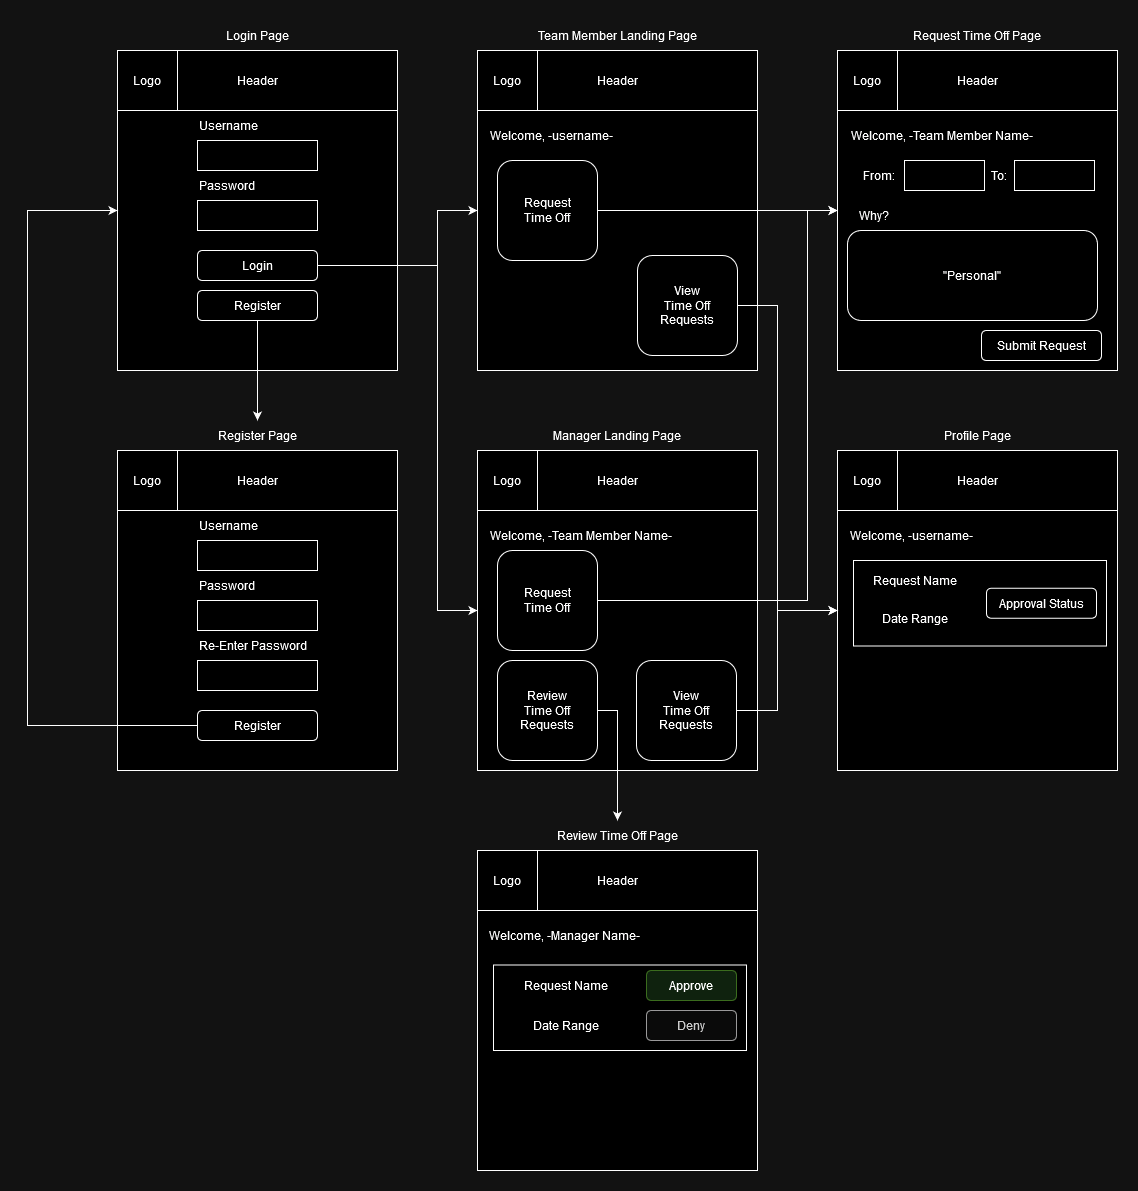

The diagram above was exported from draw.io. Its source (the exported page's mxGraphModel, read from the mxfile embedded in the PNG):
<mxGraphModel dx="2261" dy="774" grid="1" gridSize="10" guides="1" tooltips="1" connect="1" arrows="1" fold="1" page="1" pageScale="1" pageWidth="827" pageHeight="1169" math="0" shadow="0">
  <root>
    <mxCell id="WIyWlLk6GJQsqaUBKTNV-0" />
    <mxCell id="WIyWlLk6GJQsqaUBKTNV-1" parent="WIyWlLk6GJQsqaUBKTNV-0" />
    <mxCell id="e9EGf1c5c3i4PHd5AQKQ-1" value="" style="rounded=0;whiteSpace=wrap;html=1;" vertex="1" parent="WIyWlLk6GJQsqaUBKTNV-1">
      <mxGeometry x="40" y="40" width="280" height="320" as="geometry" />
    </mxCell>
    <mxCell id="e9EGf1c5c3i4PHd5AQKQ-2" value="" style="rounded=0;whiteSpace=wrap;html=1;" vertex="1" parent="WIyWlLk6GJQsqaUBKTNV-1">
      <mxGeometry x="120" y="130" width="120" height="30" as="geometry" />
    </mxCell>
    <mxCell id="e9EGf1c5c3i4PHd5AQKQ-3" value="" style="rounded=0;whiteSpace=wrap;html=1;" vertex="1" parent="WIyWlLk6GJQsqaUBKTNV-1">
      <mxGeometry x="120" y="190" width="120" height="30" as="geometry" />
    </mxCell>
    <mxCell id="e9EGf1c5c3i4PHd5AQKQ-4" value="Username" style="text;html=1;align=left;verticalAlign=middle;whiteSpace=wrap;rounded=0;" vertex="1" parent="WIyWlLk6GJQsqaUBKTNV-1">
      <mxGeometry x="120" y="100" width="120" height="30" as="geometry" />
    </mxCell>
    <mxCell id="e9EGf1c5c3i4PHd5AQKQ-5" value="Password" style="text;html=1;align=left;verticalAlign=middle;whiteSpace=wrap;rounded=0;" vertex="1" parent="WIyWlLk6GJQsqaUBKTNV-1">
      <mxGeometry x="120" y="160" width="120" height="30" as="geometry" />
    </mxCell>
    <mxCell id="e9EGf1c5c3i4PHd5AQKQ-19" style="edgeStyle=orthogonalEdgeStyle;rounded=0;orthogonalLoop=1;jettySize=auto;html=1;exitX=1;exitY=0.5;exitDx=0;exitDy=0;entryX=0;entryY=0.5;entryDx=0;entryDy=0;" edge="1" parent="WIyWlLk6GJQsqaUBKTNV-1" source="e9EGf1c5c3i4PHd5AQKQ-6" target="e9EGf1c5c3i4PHd5AQKQ-11">
      <mxGeometry relative="1" as="geometry">
        <Array as="points">
          <mxPoint x="360" y="255" />
          <mxPoint x="360" y="200" />
        </Array>
      </mxGeometry>
    </mxCell>
    <mxCell id="e9EGf1c5c3i4PHd5AQKQ-39" style="edgeStyle=orthogonalEdgeStyle;rounded=0;orthogonalLoop=1;jettySize=auto;html=1;exitX=1;exitY=0.5;exitDx=0;exitDy=0;entryX=0;entryY=0.5;entryDx=0;entryDy=0;" edge="1" parent="WIyWlLk6GJQsqaUBKTNV-1" source="e9EGf1c5c3i4PHd5AQKQ-6" target="e9EGf1c5c3i4PHd5AQKQ-27">
      <mxGeometry relative="1" as="geometry">
        <Array as="points">
          <mxPoint x="360" y="255" />
          <mxPoint x="360" y="600" />
        </Array>
      </mxGeometry>
    </mxCell>
    <mxCell id="e9EGf1c5c3i4PHd5AQKQ-6" value="&lt;div&gt;Login&lt;/div&gt;" style="rounded=1;whiteSpace=wrap;html=1;" vertex="1" parent="WIyWlLk6GJQsqaUBKTNV-1">
      <mxGeometry x="120" y="240" width="120" height="30" as="geometry" />
    </mxCell>
    <mxCell id="e9EGf1c5c3i4PHd5AQKQ-18" style="edgeStyle=orthogonalEdgeStyle;rounded=0;orthogonalLoop=1;jettySize=auto;html=1;exitX=0.5;exitY=1;exitDx=0;exitDy=0;entryX=0.5;entryY=0;entryDx=0;entryDy=0;" edge="1" parent="WIyWlLk6GJQsqaUBKTNV-1" source="e9EGf1c5c3i4PHd5AQKQ-7" target="e9EGf1c5c3i4PHd5AQKQ-10">
      <mxGeometry relative="1" as="geometry" />
    </mxCell>
    <mxCell id="e9EGf1c5c3i4PHd5AQKQ-7" value="Register" style="rounded=1;whiteSpace=wrap;html=1;" vertex="1" parent="WIyWlLk6GJQsqaUBKTNV-1">
      <mxGeometry x="120" y="280" width="120" height="30" as="geometry" />
    </mxCell>
    <mxCell id="e9EGf1c5c3i4PHd5AQKQ-8" value="Login Page" style="text;html=1;align=center;verticalAlign=middle;whiteSpace=wrap;rounded=0;" vertex="1" parent="WIyWlLk6GJQsqaUBKTNV-1">
      <mxGeometry x="40" y="10" width="280" height="30" as="geometry" />
    </mxCell>
    <mxCell id="e9EGf1c5c3i4PHd5AQKQ-9" value="" style="rounded=0;whiteSpace=wrap;html=1;" vertex="1" parent="WIyWlLk6GJQsqaUBKTNV-1">
      <mxGeometry x="40" y="440" width="280" height="320" as="geometry" />
    </mxCell>
    <mxCell id="e9EGf1c5c3i4PHd5AQKQ-10" value="Register Page" style="text;html=1;align=center;verticalAlign=middle;whiteSpace=wrap;rounded=0;" vertex="1" parent="WIyWlLk6GJQsqaUBKTNV-1">
      <mxGeometry x="40" y="410" width="280" height="30" as="geometry" />
    </mxCell>
    <mxCell id="e9EGf1c5c3i4PHd5AQKQ-11" value="" style="rounded=0;whiteSpace=wrap;html=1;" vertex="1" parent="WIyWlLk6GJQsqaUBKTNV-1">
      <mxGeometry x="400" y="40" width="280" height="320" as="geometry" />
    </mxCell>
    <mxCell id="e9EGf1c5c3i4PHd5AQKQ-12" value="Header" style="rounded=0;whiteSpace=wrap;html=1;" vertex="1" parent="WIyWlLk6GJQsqaUBKTNV-1">
      <mxGeometry x="40" y="40" width="280" height="60" as="geometry" />
    </mxCell>
    <mxCell id="e9EGf1c5c3i4PHd5AQKQ-13" value="Logo" style="rounded=0;whiteSpace=wrap;html=1;" vertex="1" parent="WIyWlLk6GJQsqaUBKTNV-1">
      <mxGeometry x="40" y="40" width="60" height="60" as="geometry" />
    </mxCell>
    <mxCell id="e9EGf1c5c3i4PHd5AQKQ-14" value="Header" style="rounded=0;whiteSpace=wrap;html=1;" vertex="1" parent="WIyWlLk6GJQsqaUBKTNV-1">
      <mxGeometry x="400" y="40" width="280" height="60" as="geometry" />
    </mxCell>
    <mxCell id="e9EGf1c5c3i4PHd5AQKQ-15" value="Logo" style="rounded=0;whiteSpace=wrap;html=1;" vertex="1" parent="WIyWlLk6GJQsqaUBKTNV-1">
      <mxGeometry x="400" y="40" width="60" height="60" as="geometry" />
    </mxCell>
    <mxCell id="e9EGf1c5c3i4PHd5AQKQ-16" value="Header" style="rounded=0;whiteSpace=wrap;html=1;" vertex="1" parent="WIyWlLk6GJQsqaUBKTNV-1">
      <mxGeometry x="40" y="440" width="280" height="60" as="geometry" />
    </mxCell>
    <mxCell id="e9EGf1c5c3i4PHd5AQKQ-17" value="Logo" style="rounded=0;whiteSpace=wrap;html=1;" vertex="1" parent="WIyWlLk6GJQsqaUBKTNV-1">
      <mxGeometry x="40" y="440" width="60" height="60" as="geometry" />
    </mxCell>
    <mxCell id="e9EGf1c5c3i4PHd5AQKQ-45" style="edgeStyle=orthogonalEdgeStyle;rounded=0;orthogonalLoop=1;jettySize=auto;html=1;exitX=1;exitY=0.5;exitDx=0;exitDy=0;" edge="1" parent="WIyWlLk6GJQsqaUBKTNV-1" source="e9EGf1c5c3i4PHd5AQKQ-21" target="e9EGf1c5c3i4PHd5AQKQ-41">
      <mxGeometry relative="1" as="geometry">
        <Array as="points">
          <mxPoint x="520" y="200" />
        </Array>
      </mxGeometry>
    </mxCell>
    <mxCell id="e9EGf1c5c3i4PHd5AQKQ-21" value="&lt;div&gt;Request&lt;/div&gt;&lt;div&gt;Time Off&lt;br&gt;&lt;/div&gt;" style="rounded=1;whiteSpace=wrap;html=1;" vertex="1" parent="WIyWlLk6GJQsqaUBKTNV-1">
      <mxGeometry x="420" y="150" width="100" height="100" as="geometry" />
    </mxCell>
    <mxCell id="e9EGf1c5c3i4PHd5AQKQ-22" value="Request Time Off Page" style="text;html=1;align=center;verticalAlign=middle;whiteSpace=wrap;rounded=0;" vertex="1" parent="WIyWlLk6GJQsqaUBKTNV-1">
      <mxGeometry x="760" y="10" width="280" height="30" as="geometry" />
    </mxCell>
    <mxCell id="e9EGf1c5c3i4PHd5AQKQ-27" value="" style="rounded=0;whiteSpace=wrap;html=1;" vertex="1" parent="WIyWlLk6GJQsqaUBKTNV-1">
      <mxGeometry x="400" y="440" width="280" height="320" as="geometry" />
    </mxCell>
    <mxCell id="e9EGf1c5c3i4PHd5AQKQ-28" value="Header" style="rounded=0;whiteSpace=wrap;html=1;" vertex="1" parent="WIyWlLk6GJQsqaUBKTNV-1">
      <mxGeometry x="400" y="440" width="280" height="60" as="geometry" />
    </mxCell>
    <mxCell id="e9EGf1c5c3i4PHd5AQKQ-29" value="Logo" style="rounded=0;whiteSpace=wrap;html=1;" vertex="1" parent="WIyWlLk6GJQsqaUBKTNV-1">
      <mxGeometry x="400" y="440" width="60" height="60" as="geometry" />
    </mxCell>
    <mxCell id="e9EGf1c5c3i4PHd5AQKQ-46" style="edgeStyle=orthogonalEdgeStyle;rounded=0;orthogonalLoop=1;jettySize=auto;html=1;exitX=1;exitY=0.5;exitDx=0;exitDy=0;entryX=0;entryY=0.5;entryDx=0;entryDy=0;" edge="1" parent="WIyWlLk6GJQsqaUBKTNV-1" source="e9EGf1c5c3i4PHd5AQKQ-30" target="e9EGf1c5c3i4PHd5AQKQ-41">
      <mxGeometry relative="1" as="geometry">
        <Array as="points">
          <mxPoint x="730" y="590" />
          <mxPoint x="730" y="200" />
        </Array>
      </mxGeometry>
    </mxCell>
    <mxCell id="e9EGf1c5c3i4PHd5AQKQ-30" value="&lt;div&gt;Request&lt;/div&gt;&lt;div&gt;Time Off&lt;br&gt;&lt;/div&gt;" style="rounded=1;whiteSpace=wrap;html=1;" vertex="1" parent="WIyWlLk6GJQsqaUBKTNV-1">
      <mxGeometry x="420" y="540" width="100" height="100" as="geometry" />
    </mxCell>
    <mxCell id="e9EGf1c5c3i4PHd5AQKQ-31" value="Manager Landing Page" style="text;html=1;align=center;verticalAlign=middle;whiteSpace=wrap;rounded=0;" vertex="1" parent="WIyWlLk6GJQsqaUBKTNV-1">
      <mxGeometry x="400" y="410" width="280" height="30" as="geometry" />
    </mxCell>
    <mxCell id="e9EGf1c5c3i4PHd5AQKQ-32" value="" style="rounded=0;whiteSpace=wrap;html=1;" vertex="1" parent="WIyWlLk6GJQsqaUBKTNV-1">
      <mxGeometry x="120" y="530" width="120" height="30" as="geometry" />
    </mxCell>
    <mxCell id="e9EGf1c5c3i4PHd5AQKQ-33" value="" style="rounded=0;whiteSpace=wrap;html=1;" vertex="1" parent="WIyWlLk6GJQsqaUBKTNV-1">
      <mxGeometry x="120" y="590" width="120" height="30" as="geometry" />
    </mxCell>
    <mxCell id="e9EGf1c5c3i4PHd5AQKQ-34" value="Username" style="text;html=1;align=left;verticalAlign=middle;whiteSpace=wrap;rounded=0;" vertex="1" parent="WIyWlLk6GJQsqaUBKTNV-1">
      <mxGeometry x="120" y="500" width="120" height="30" as="geometry" />
    </mxCell>
    <mxCell id="e9EGf1c5c3i4PHd5AQKQ-35" value="Password" style="text;html=1;align=left;verticalAlign=middle;whiteSpace=wrap;rounded=0;" vertex="1" parent="WIyWlLk6GJQsqaUBKTNV-1">
      <mxGeometry x="120" y="560" width="120" height="30" as="geometry" />
    </mxCell>
    <mxCell id="e9EGf1c5c3i4PHd5AQKQ-36" value="" style="rounded=0;whiteSpace=wrap;html=1;" vertex="1" parent="WIyWlLk6GJQsqaUBKTNV-1">
      <mxGeometry x="120" y="650" width="120" height="30" as="geometry" />
    </mxCell>
    <mxCell id="e9EGf1c5c3i4PHd5AQKQ-37" value="Re-Enter Password" style="text;html=1;align=left;verticalAlign=middle;whiteSpace=wrap;rounded=0;" vertex="1" parent="WIyWlLk6GJQsqaUBKTNV-1">
      <mxGeometry x="120" y="620" width="120" height="30" as="geometry" />
    </mxCell>
    <mxCell id="e9EGf1c5c3i4PHd5AQKQ-87" style="edgeStyle=orthogonalEdgeStyle;rounded=0;orthogonalLoop=1;jettySize=auto;html=1;exitX=0;exitY=0.5;exitDx=0;exitDy=0;entryX=0;entryY=0.5;entryDx=0;entryDy=0;" edge="1" parent="WIyWlLk6GJQsqaUBKTNV-1" source="e9EGf1c5c3i4PHd5AQKQ-38" target="e9EGf1c5c3i4PHd5AQKQ-1">
      <mxGeometry relative="1" as="geometry">
        <Array as="points">
          <mxPoint x="-50" y="715" />
          <mxPoint x="-50" y="200" />
        </Array>
      </mxGeometry>
    </mxCell>
    <mxCell id="e9EGf1c5c3i4PHd5AQKQ-38" value="Register" style="rounded=1;whiteSpace=wrap;html=1;" vertex="1" parent="WIyWlLk6GJQsqaUBKTNV-1">
      <mxGeometry x="120" y="700" width="120" height="30" as="geometry" />
    </mxCell>
    <mxCell id="e9EGf1c5c3i4PHd5AQKQ-93" style="edgeStyle=orthogonalEdgeStyle;rounded=0;orthogonalLoop=1;jettySize=auto;html=1;exitX=1;exitY=0.5;exitDx=0;exitDy=0;entryX=0.5;entryY=0;entryDx=0;entryDy=0;" edge="1" parent="WIyWlLk6GJQsqaUBKTNV-1" source="e9EGf1c5c3i4PHd5AQKQ-40" target="e9EGf1c5c3i4PHd5AQKQ-60">
      <mxGeometry relative="1" as="geometry" />
    </mxCell>
    <mxCell id="e9EGf1c5c3i4PHd5AQKQ-40" value="&lt;div&gt;Review&lt;/div&gt;&lt;div&gt;Time Off&lt;/div&gt;&lt;div&gt;Requests&lt;br&gt;&lt;/div&gt;" style="rounded=1;whiteSpace=wrap;html=1;" vertex="1" parent="WIyWlLk6GJQsqaUBKTNV-1">
      <mxGeometry x="420" y="650" width="100" height="100" as="geometry" />
    </mxCell>
    <mxCell id="e9EGf1c5c3i4PHd5AQKQ-41" value="" style="rounded=0;whiteSpace=wrap;html=1;" vertex="1" parent="WIyWlLk6GJQsqaUBKTNV-1">
      <mxGeometry x="760" y="40" width="280" height="320" as="geometry" />
    </mxCell>
    <mxCell id="e9EGf1c5c3i4PHd5AQKQ-42" value="Header" style="rounded=0;whiteSpace=wrap;html=1;" vertex="1" parent="WIyWlLk6GJQsqaUBKTNV-1">
      <mxGeometry x="760" y="40" width="280" height="60" as="geometry" />
    </mxCell>
    <mxCell id="e9EGf1c5c3i4PHd5AQKQ-43" value="Logo" style="rounded=0;whiteSpace=wrap;html=1;" vertex="1" parent="WIyWlLk6GJQsqaUBKTNV-1">
      <mxGeometry x="760" y="40" width="60" height="60" as="geometry" />
    </mxCell>
    <mxCell id="e9EGf1c5c3i4PHd5AQKQ-44" value="&lt;div&gt;Team Member Landing Page&lt;/div&gt;" style="text;html=1;align=center;verticalAlign=middle;whiteSpace=wrap;rounded=0;" vertex="1" parent="WIyWlLk6GJQsqaUBKTNV-1">
      <mxGeometry x="400" y="10" width="280" height="30" as="geometry" />
    </mxCell>
    <mxCell id="e9EGf1c5c3i4PHd5AQKQ-47" value="" style="rounded=0;whiteSpace=wrap;html=1;" vertex="1" parent="WIyWlLk6GJQsqaUBKTNV-1">
      <mxGeometry x="827" y="150" width="80" height="30" as="geometry" />
    </mxCell>
    <mxCell id="e9EGf1c5c3i4PHd5AQKQ-48" value="" style="rounded=0;whiteSpace=wrap;html=1;" vertex="1" parent="WIyWlLk6GJQsqaUBKTNV-1">
      <mxGeometry x="937" y="150" width="80" height="30" as="geometry" />
    </mxCell>
    <mxCell id="e9EGf1c5c3i4PHd5AQKQ-49" value="To:" style="text;html=1;align=center;verticalAlign=middle;whiteSpace=wrap;rounded=0;" vertex="1" parent="WIyWlLk6GJQsqaUBKTNV-1">
      <mxGeometry x="907" y="150" width="30" height="30" as="geometry" />
    </mxCell>
    <mxCell id="e9EGf1c5c3i4PHd5AQKQ-51" value="From:" style="text;html=1;align=center;verticalAlign=middle;whiteSpace=wrap;rounded=0;" vertex="1" parent="WIyWlLk6GJQsqaUBKTNV-1">
      <mxGeometry x="777" y="150" width="50" height="30" as="geometry" />
    </mxCell>
    <mxCell id="e9EGf1c5c3i4PHd5AQKQ-53" value="&lt;div&gt;Welcome, -Team Member Name-&lt;br&gt;&lt;/div&gt;" style="text;html=1;align=left;verticalAlign=middle;whiteSpace=wrap;rounded=0;" vertex="1" parent="WIyWlLk6GJQsqaUBKTNV-1">
      <mxGeometry x="772" y="110" width="258" height="30" as="geometry" />
    </mxCell>
    <mxCell id="e9EGf1c5c3i4PHd5AQKQ-54" value="Why?" style="text;html=1;align=center;verticalAlign=middle;whiteSpace=wrap;rounded=0;" vertex="1" parent="WIyWlLk6GJQsqaUBKTNV-1">
      <mxGeometry x="767" y="190" width="60" height="30" as="geometry" />
    </mxCell>
    <mxCell id="e9EGf1c5c3i4PHd5AQKQ-55" value="&quot;Personal&quot;" style="rounded=1;whiteSpace=wrap;html=1;" vertex="1" parent="WIyWlLk6GJQsqaUBKTNV-1">
      <mxGeometry x="770" y="220" width="250" height="90" as="geometry" />
    </mxCell>
    <mxCell id="e9EGf1c5c3i4PHd5AQKQ-56" value="Submit Request" style="rounded=1;whiteSpace=wrap;html=1;" vertex="1" parent="WIyWlLk6GJQsqaUBKTNV-1">
      <mxGeometry x="904" y="320" width="120" height="30" as="geometry" />
    </mxCell>
    <mxCell id="e9EGf1c5c3i4PHd5AQKQ-57" value="&lt;div&gt;Welcome, -username-&lt;br&gt;&lt;/div&gt;" style="text;html=1;align=left;verticalAlign=middle;whiteSpace=wrap;rounded=0;" vertex="1" parent="WIyWlLk6GJQsqaUBKTNV-1">
      <mxGeometry x="411" y="110" width="258" height="30" as="geometry" />
    </mxCell>
    <mxCell id="e9EGf1c5c3i4PHd5AQKQ-59" value="&lt;div&gt;Welcome, -Team Member Name-&lt;br&gt;&lt;/div&gt;" style="text;html=1;align=left;verticalAlign=middle;whiteSpace=wrap;rounded=0;" vertex="1" parent="WIyWlLk6GJQsqaUBKTNV-1">
      <mxGeometry x="411" y="510" width="258" height="30" as="geometry" />
    </mxCell>
    <mxCell id="e9EGf1c5c3i4PHd5AQKQ-60" value="Review Time Off Page" style="text;html=1;align=center;verticalAlign=middle;whiteSpace=wrap;rounded=0;" vertex="1" parent="WIyWlLk6GJQsqaUBKTNV-1">
      <mxGeometry x="400" y="810" width="280" height="30" as="geometry" />
    </mxCell>
    <mxCell id="e9EGf1c5c3i4PHd5AQKQ-61" value="" style="rounded=0;whiteSpace=wrap;html=1;" vertex="1" parent="WIyWlLk6GJQsqaUBKTNV-1">
      <mxGeometry x="400" y="840" width="280" height="320" as="geometry" />
    </mxCell>
    <mxCell id="e9EGf1c5c3i4PHd5AQKQ-62" value="Header" style="rounded=0;whiteSpace=wrap;html=1;" vertex="1" parent="WIyWlLk6GJQsqaUBKTNV-1">
      <mxGeometry x="400" y="840" width="280" height="60" as="geometry" />
    </mxCell>
    <mxCell id="e9EGf1c5c3i4PHd5AQKQ-63" value="Logo" style="rounded=0;whiteSpace=wrap;html=1;" vertex="1" parent="WIyWlLk6GJQsqaUBKTNV-1">
      <mxGeometry x="400" y="840" width="60" height="60" as="geometry" />
    </mxCell>
    <mxCell id="e9EGf1c5c3i4PHd5AQKQ-64" value="&lt;div&gt;Welcome, -Manager Name-&lt;br&gt;&lt;/div&gt;" style="text;html=1;align=left;verticalAlign=middle;whiteSpace=wrap;rounded=0;" vertex="1" parent="WIyWlLk6GJQsqaUBKTNV-1">
      <mxGeometry x="410" y="910" width="258" height="30" as="geometry" />
    </mxCell>
    <mxCell id="e9EGf1c5c3i4PHd5AQKQ-67" value="" style="rounded=0;whiteSpace=wrap;html=1;" vertex="1" parent="WIyWlLk6GJQsqaUBKTNV-1">
      <mxGeometry x="760" y="440" width="280" height="320" as="geometry" />
    </mxCell>
    <mxCell id="e9EGf1c5c3i4PHd5AQKQ-68" value="Header" style="rounded=0;whiteSpace=wrap;html=1;" vertex="1" parent="WIyWlLk6GJQsqaUBKTNV-1">
      <mxGeometry x="760" y="440" width="280" height="60" as="geometry" />
    </mxCell>
    <mxCell id="e9EGf1c5c3i4PHd5AQKQ-69" value="Logo" style="rounded=0;whiteSpace=wrap;html=1;" vertex="1" parent="WIyWlLk6GJQsqaUBKTNV-1">
      <mxGeometry x="760" y="440" width="60" height="60" as="geometry" />
    </mxCell>
    <mxCell id="e9EGf1c5c3i4PHd5AQKQ-70" value="Profile Page" style="text;html=1;align=center;verticalAlign=middle;whiteSpace=wrap;rounded=0;" vertex="1" parent="WIyWlLk6GJQsqaUBKTNV-1">
      <mxGeometry x="760" y="410" width="280" height="30" as="geometry" />
    </mxCell>
    <mxCell id="e9EGf1c5c3i4PHd5AQKQ-71" value="&lt;div&gt;Welcome, -username-&lt;br&gt;&lt;/div&gt;" style="text;html=1;align=left;verticalAlign=middle;whiteSpace=wrap;rounded=0;" vertex="1" parent="WIyWlLk6GJQsqaUBKTNV-1">
      <mxGeometry x="771" y="510" width="258" height="30" as="geometry" />
    </mxCell>
    <mxCell id="e9EGf1c5c3i4PHd5AQKQ-77" value="" style="rounded=0;whiteSpace=wrap;html=1;" vertex="1" parent="WIyWlLk6GJQsqaUBKTNV-1">
      <mxGeometry x="416" y="954.5" width="253" height="85.5" as="geometry" />
    </mxCell>
    <mxCell id="e9EGf1c5c3i4PHd5AQKQ-78" value="Request Name" style="text;html=1;align=center;verticalAlign=middle;whiteSpace=wrap;rounded=0;" vertex="1" parent="WIyWlLk6GJQsqaUBKTNV-1">
      <mxGeometry x="419" y="960" width="140" height="30" as="geometry" />
    </mxCell>
    <mxCell id="e9EGf1c5c3i4PHd5AQKQ-79" value="Approve" style="rounded=1;whiteSpace=wrap;html=1;fillColor=#d5e8d4;strokeColor=#82b366;" vertex="1" parent="WIyWlLk6GJQsqaUBKTNV-1">
      <mxGeometry x="569" y="960" width="90" height="30" as="geometry" />
    </mxCell>
    <mxCell id="e9EGf1c5c3i4PHd5AQKQ-80" value="Deny" style="rounded=1;whiteSpace=wrap;html=1;fillColor=#f5f5f5;fontColor=#333333;strokeColor=#666666;" vertex="1" parent="WIyWlLk6GJQsqaUBKTNV-1">
      <mxGeometry x="569" y="1000" width="90" height="30" as="geometry" />
    </mxCell>
    <mxCell id="e9EGf1c5c3i4PHd5AQKQ-81" value="Date Range" style="text;html=1;align=center;verticalAlign=middle;whiteSpace=wrap;rounded=0;" vertex="1" parent="WIyWlLk6GJQsqaUBKTNV-1">
      <mxGeometry x="419" y="1000" width="140" height="30" as="geometry" />
    </mxCell>
    <mxCell id="e9EGf1c5c3i4PHd5AQKQ-82" value="" style="rounded=0;whiteSpace=wrap;html=1;" vertex="1" parent="WIyWlLk6GJQsqaUBKTNV-1">
      <mxGeometry x="776" y="550" width="253" height="85.5" as="geometry" />
    </mxCell>
    <mxCell id="e9EGf1c5c3i4PHd5AQKQ-83" value="Request Name" style="text;html=1;align=center;verticalAlign=middle;whiteSpace=wrap;rounded=0;" vertex="1" parent="WIyWlLk6GJQsqaUBKTNV-1">
      <mxGeometry x="776" y="550" width="123" height="40" as="geometry" />
    </mxCell>
    <mxCell id="e9EGf1c5c3i4PHd5AQKQ-84" value="Approval Status" style="rounded=1;whiteSpace=wrap;html=1;" vertex="1" parent="WIyWlLk6GJQsqaUBKTNV-1">
      <mxGeometry x="909" y="577.75" width="110" height="30" as="geometry" />
    </mxCell>
    <mxCell id="e9EGf1c5c3i4PHd5AQKQ-86" value="Date Range" style="text;html=1;align=center;verticalAlign=middle;whiteSpace=wrap;rounded=0;" vertex="1" parent="WIyWlLk6GJQsqaUBKTNV-1">
      <mxGeometry x="776" y="590" width="123" height="35.5" as="geometry" />
    </mxCell>
    <mxCell id="e9EGf1c5c3i4PHd5AQKQ-95" style="edgeStyle=orthogonalEdgeStyle;rounded=0;orthogonalLoop=1;jettySize=auto;html=1;exitX=1;exitY=0.5;exitDx=0;exitDy=0;entryX=0;entryY=0.5;entryDx=0;entryDy=0;" edge="1" parent="WIyWlLk6GJQsqaUBKTNV-1" source="e9EGf1c5c3i4PHd5AQKQ-89" target="e9EGf1c5c3i4PHd5AQKQ-67">
      <mxGeometry relative="1" as="geometry">
        <Array as="points">
          <mxPoint x="700" y="295" />
          <mxPoint x="700" y="600" />
        </Array>
      </mxGeometry>
    </mxCell>
    <mxCell id="e9EGf1c5c3i4PHd5AQKQ-89" value="&lt;div&gt;View&lt;/div&gt;&lt;div&gt;Time Off&lt;/div&gt;&lt;div&gt;Requests&lt;br&gt;&lt;/div&gt;" style="rounded=1;whiteSpace=wrap;html=1;" vertex="1" parent="WIyWlLk6GJQsqaUBKTNV-1">
      <mxGeometry x="560" y="245" width="100" height="100" as="geometry" />
    </mxCell>
    <mxCell id="e9EGf1c5c3i4PHd5AQKQ-94" style="edgeStyle=orthogonalEdgeStyle;rounded=0;orthogonalLoop=1;jettySize=auto;html=1;exitX=1;exitY=0.5;exitDx=0;exitDy=0;entryX=0;entryY=0.5;entryDx=0;entryDy=0;" edge="1" parent="WIyWlLk6GJQsqaUBKTNV-1" source="e9EGf1c5c3i4PHd5AQKQ-92" target="e9EGf1c5c3i4PHd5AQKQ-67">
      <mxGeometry relative="1" as="geometry">
        <Array as="points">
          <mxPoint x="700" y="700" />
          <mxPoint x="700" y="600" />
        </Array>
      </mxGeometry>
    </mxCell>
    <mxCell id="e9EGf1c5c3i4PHd5AQKQ-92" value="&lt;div&gt;View&lt;/div&gt;&lt;div&gt;Time Off&lt;/div&gt;&lt;div&gt;Requests&lt;br&gt;&lt;/div&gt;" style="rounded=1;whiteSpace=wrap;html=1;" vertex="1" parent="WIyWlLk6GJQsqaUBKTNV-1">
      <mxGeometry x="559" y="650" width="100" height="100" as="geometry" />
    </mxCell>
  </root>
</mxGraphModel>